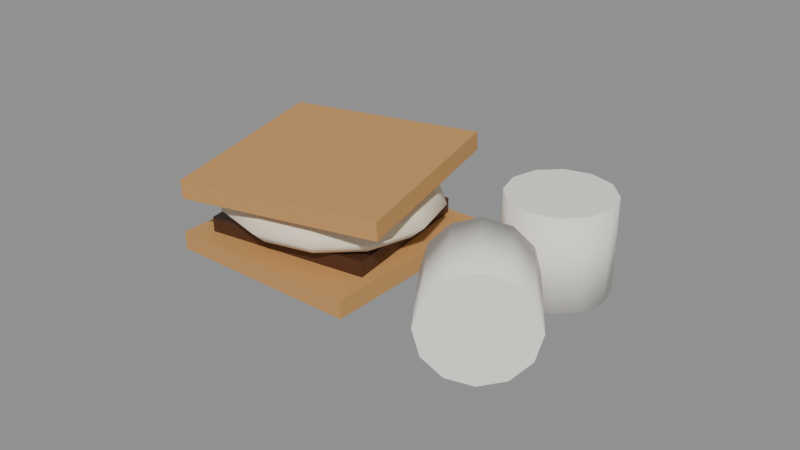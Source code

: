 # Source: smore_v2.blend  (saved by Blender 5.2.45; exported with 4.5.12 LTS)
import bpy
from mathutils import Matrix  # noqa: F401  (used for matrix-valued properties, if any)

bpy.ops.wm.read_factory_settings(use_empty=True)
scene = bpy.context.scene
scene.name = 'Scene'

# ---- materials (node trees are filled in below, after node groups)
mat_smore_cracker = bpy.data.materials.new('Smore_Cracker')
mat_smore_cracker.diffuse_color = (0.5776, 0.3005, 0.1022, 1.0)
mat_smore_cracker.roughness = 0.7
mat_smore_chocolate = bpy.data.materials.new('Smore_Chocolate')
mat_smore_chocolate.diffuse_color = (0.06848, 0.02519, 0.01229, 1.0)
mat_smore_chocolate.roughness = 0.45
mat_smore_marshmallow = bpy.data.materials.new('Smore_Marshmallow')
mat_smore_marshmallow.diffuse_color = (0.8963, 0.7913, 0.6038, 1.0)
mat_smore_marshmallow.roughness = 0.8
mat_marshmallow_plain = bpy.data.materials.new('Marshmallow_Plain')
mat_marshmallow_plain.diffuse_color = (0.9301, 0.8963, 0.8228, 1.0)
mat_marshmallow_plain.roughness = 0.85

# ---- material node trees
mat_smore_cracker.use_nodes = True; mat_smore_cracker.node_tree.nodes.clear()
_N = mat_smore_cracker.node_tree.nodes; _L = mat_smore_cracker.node_tree.links
n0 = _N.new('ShaderNodeBsdfPrincipled'); n0.name = 'Principled BSDF'; n0.location = (-200, 100)
n0.inputs[0].default_value = (0.5776, 0.3005, 0.1022, 1.0)
n0.inputs[2].default_value = 0.7
n0.inputs[10].default_value = 0.005
n1 = _N.new('ShaderNodeOutputMaterial'); n1.name = 'Material Output'; n1.location = (200, 100)
_L.new(n0.outputs[0], n1.inputs[0])
n1.is_active_output = True
mat_smore_chocolate.use_nodes = True; mat_smore_chocolate.node_tree.nodes.clear()
_N = mat_smore_chocolate.node_tree.nodes; _L = mat_smore_chocolate.node_tree.links
n0 = _N.new('ShaderNodeBsdfPrincipled'); n0.name = 'Principled BSDF'; n0.location = (-200, 100)
n0.inputs[0].default_value = (0.06848, 0.02519, 0.01229, 1.0)
n0.inputs[2].default_value = 0.45
n0.inputs[10].default_value = 0.005
n1 = _N.new('ShaderNodeOutputMaterial'); n1.name = 'Material Output'; n1.location = (200, 100)
_L.new(n0.outputs[0], n1.inputs[0])
n1.is_active_output = True
mat_smore_marshmallow.use_nodes = True; mat_smore_marshmallow.node_tree.nodes.clear()
_N = mat_smore_marshmallow.node_tree.nodes; _L = mat_smore_marshmallow.node_tree.links
n0 = _N.new('ShaderNodeBsdfPrincipled'); n0.name = 'Principled BSDF'; n0.location = (-200, 100)
n0.inputs[0].default_value = (0.8963, 0.7913, 0.6038, 1.0)
n0.inputs[2].default_value = 0.8
n0.inputs[10].default_value = 0.005
n1 = _N.new('ShaderNodeOutputMaterial'); n1.name = 'Material Output'; n1.location = (200, 100)
_L.new(n0.outputs[0], n1.inputs[0])
n1.is_active_output = True
mat_marshmallow_plain.use_nodes = True; mat_marshmallow_plain.node_tree.nodes.clear()
_N = mat_marshmallow_plain.node_tree.nodes; _L = mat_marshmallow_plain.node_tree.links
n0 = _N.new('ShaderNodeBsdfPrincipled'); n0.name = 'Principled BSDF'; n0.location = (-200, 100)
n0.inputs[0].default_value = (0.9301, 0.8963, 0.8228, 1.0)
n0.inputs[2].default_value = 0.85
n0.inputs[10].default_value = 0.005
n1 = _N.new('ShaderNodeOutputMaterial'); n1.name = 'Material Output'; n1.location = (200, 100)
_L.new(n0.outputs[0], n1.inputs[0])
n1.is_active_output = True

# ---- meshes
me_smore_crackerbottom = bpy.data.meshes.new('Smore_CrackerBottom')
me_smore_crackerbottom.from_pydata([(-0.0325, -0.0325, -0.003), (-0.0325, -0.0325, 0.003), (-0.0325, 0.0325, -0.003), (-0.0325, 0.0325, 0.003), (0.0325, -0.0325, -0.003), (0.0325, -0.0325, 0.003), (0.0325, 0.0325, -0.003), (0.0325, 0.0325, 0.003)], [], [(0, 1, 3, 2), (2, 3, 7, 6), (6, 7, 5, 4), (4, 5, 1, 0), (2, 6, 4, 0), (7, 3, 1, 5)])
_uv = me_smore_crackerbottom.uv_layers.new(name='UVMap')
_uv.uv.foreach_set('vector', [0.375, 0.0, 0.625, 0.0, 0.625, 0.25, 0.375, 0.25, 0.375, 0.25, 0.625, 0.25, 0.625, 0.5, 0.375, 0.5, 0.375, 0.5, 0.625, 0.5, 0.625, 0.75, 0.375, 0.75, 0.375, 0.75, 0.625, 0.75, 0.625, 1.0, 0.375, 1.0, 0.125, 0.5, 0.375, 0.5, 0.375, 0.75, 0.125, 0.75, 0.625, 0.5, 0.875, 0.5, 0.875, 0.75, 0.625, 0.75])
me_smore_crackerbottom.materials.append(mat_smore_cracker)
me_smore_crackerbottom.update()
me_smore_chocolate = bpy.data.meshes.new('Smore_Chocolate')
me_smore_chocolate.from_pydata([(-0.02375, -0.02858, -0.0025), (-0.02375, -0.02858, 0.0025), (-0.03071, 0.02093, -0.0025), (-0.03071, 0.02093, 0.0025), (0.03071, -0.02093, -0.0025), (0.03071, -0.02093, 0.0025), (0.02375, 0.02858, -0.0025), (0.02375, 0.02858, 0.0025)], [], [(0, 1, 3, 2), (2, 3, 7, 6), (6, 7, 5, 4), (4, 5, 1, 0), (2, 6, 4, 0), (7, 3, 1, 5)])
_uv = me_smore_chocolate.uv_layers.new(name='UVMap')
_uv.uv.foreach_set('vector', [0.375, 0.0, 0.625, 0.0, 0.625, 0.25, 0.375, 0.25, 0.375, 0.25, 0.625, 0.25, 0.625, 0.5, 0.375, 0.5, 0.375, 0.5, 0.625, 0.5, 0.625, 0.75, 0.375, 0.75, 0.375, 0.75, 0.625, 0.75, 0.625, 1.0, 0.375, 1.0, 0.125, 0.5, 0.375, 0.5, 0.375, 0.75, 0.125, 0.75, 0.625, 0.5, 0.875, 0.5, 0.875, 0.75, 0.625, 0.75])
me_smore_chocolate.materials.append(mat_smore_chocolate)
me_smore_chocolate.update()
me_smore_marshmallow = bpy.data.meshes.new('Smore_Marshmallow')
me_smore_marshmallow.from_pydata([(0.0, 0.0, 0.009), (0.0, 0.017, 0.007794), (0.0, 0.02944, 0.0045), (0.0, 0.034, 0.0), (0.0, 0.02944, -0.0045), (0.0, 0.017, -0.007794), (0.0, 0.0, -0.009), (0.009, 0.01472, 0.007794), (0.01559, 0.0255, 0.0045), (0.018, 0.02944, 0.0), (0.01559, 0.0255, -0.0045), (0.009, 0.01472, -0.007794), (0.01559, 0.0085, 0.007794), (0.027, 0.01472, 0.0045), (0.03118, 0.017, 0.0), (0.027, 0.01472, -0.0045), (0.01559, 0.0085, -0.007794), (0.018, 0.0, 0.007794), (0.03118, -1.013e-09, 0.0045), (0.036, 0.0, 0.0), (0.03118, -1.013e-09, -0.0045), (0.018, 0.0, -0.007794), (0.01559, -0.0085, 0.007794), (0.027, -0.01472, 0.0045), (0.03118, -0.017, 0.0), (0.027, -0.01472, -0.0045), (0.01559, -0.0085, -0.007794), (0.009, -0.01472, 0.007794), (0.01559, -0.0255, 0.0045), (0.018, -0.02944, 0.0), (0.01559, -0.0255, -0.0045), (0.009, -0.01472, -0.007794), (0.0, -0.017, 0.007794), (-3.219e-09, -0.02944, 0.0045), (0.0, -0.034, 0.0), (-3.219e-09, -0.02944, -0.0045), (0.0, -0.017, -0.007794), (-0.009, -0.01472, 0.007794), (-0.01559, -0.0255, 0.0045), (-0.018, -0.02944, 0.0), (-0.01559, -0.0255, -0.0045), (-0.009, -0.01472, -0.007794), (-0.01559, -0.0085, 0.007794), (-0.027, -0.01472, 0.0045), (-0.03118, -0.017, 0.0), (-0.027, -0.01472, -0.0045), (-0.01559, -0.0085, -0.007794), (-0.018, 0.0, 0.007794), (-0.03118, 3.04e-09, 0.0045), (-0.036, 0.0, 0.0), (-0.03118, 3.04e-09, -0.0045), (-0.018, 0.0, -0.007794), (-0.01559, 0.0085, 0.007794), (-0.027, 0.01472, 0.0045), (-0.03118, 0.017, 0.0), (-0.027, 0.01472, -0.0045), (-0.01559, 0.0085, -0.007794), (-0.009, 0.01472, 0.007794), (-0.01559, 0.0255, 0.0045), (-0.018, 0.02944, 0.0), (-0.01559, 0.0255, -0.0045), (-0.009, 0.01472, -0.007794)], [], [(5, 4, 10, 11), (3, 2, 8, 9), (1, 0, 7), (6, 5, 11), (4, 3, 9, 10), (2, 1, 7, 8), (11, 10, 15, 16), (9, 8, 13, 14), (7, 0, 12), (6, 11, 16), (10, 9, 14, 15), (8, 7, 12, 13), (14, 13, 18, 19), (12, 0, 17), (6, 16, 21), (15, 14, 19, 20), (13, 12, 17, 18), (16, 15, 20, 21), (17, 0, 22), (6, 21, 26), (20, 19, 24, 25), (18, 17, 22, 23), (21, 20, 25, 26), (19, 18, 23, 24), (6, 26, 31), (25, 24, 29, 30), (23, 22, 27, 28), (26, 25, 30, 31), (24, 23, 28, 29), (22, 0, 27), (6, 31, 36), (30, 29, 34, 35), (28, 27, 32, 33), (31, 30, 35, 36), (29, 28, 33, 34), (27, 0, 32), (6, 36, 41), (35, 34, 39, 40), (33, 32, 37, 38), (36, 35, 40, 41), (34, 33, 38, 39), (32, 0, 37), (40, 39, 44, 45), (38, 37, 42, 43), (41, 40, 45, 46), (39, 38, 43, 44), (37, 0, 42), (6, 41, 46), (43, 42, 47, 48), (46, 45, 50, 51), (44, 43, 48, 49), (42, 0, 47), (6, 46, 51), (45, 44, 49, 50), (51, 50, 55, 56), (49, 48, 53, 54), (47, 0, 52), (6, 51, 56), (50, 49, 54, 55), (48, 47, 52, 53), (56, 55, 60, 61), (54, 53, 58, 59), (52, 0, 57), (6, 56, 61), (55, 54, 59, 60), (53, 52, 57, 58), (61, 60, 4, 5), (59, 58, 2, 3), (57, 0, 1), (6, 61, 5), (60, 59, 3, 4), (58, 57, 1, 2)])
me_smore_marshmallow.polygons.foreach_set('use_smooth', [True] * 72)
_uv = me_smore_marshmallow.uv_layers.new(name='UVMap')
_uv.uv.foreach_set('vector', [0.75, 0.1667, 0.75, 0.3333, 0.6667, 0.3333, 0.6667, 0.1667, 0.75, 0.5, 0.75, 0.6667, 0.6667, 0.6667, 0.6667, 0.5, 0.75, 0.8333, 0.7083, 1.0, 0.6667, 0.8333, 0.7083, 0.0, 0.75, 0.1667, 0.6667, 0.1667, 0.75, 0.3333, 0.75, 0.5, 0.6667, 0.5, 0.6667, 0.3333, 0.75, 0.6667, 0.75, 0.8333, 0.6667, 0.8333, 0.6667, 0.6667, 0.6667, 0.1667, 0.6667, 0.3333, 0.5833, 0.3333, 0.5833, 0.1667, 0.6667, 0.5, 0.6667, 0.6667, 0.5833, 0.6667, 0.5833, 0.5, 0.6667, 0.8333, 0.625, 1.0, 0.5833, 0.8333, 0.625, 0.0, 0.6667, 0.1667, 0.5833, 0.1667, 0.6667, 0.3333, 0.6667, 0.5, 0.5833, 0.5, 0.5833, 0.3333, 0.6667, 0.6667, 0.6667, 0.8333, 0.5833, 0.8333, 0.5833, 0.6667, 0.5833, 0.5, 0.5833, 0.6667, 0.5, 0.6667, 0.5, 0.5, 0.5833, 0.8333, 0.5417, 1.0, 0.5, 0.8333, 0.5417, 0.0, 0.5833, 0.1667, 0.5, 0.1667, 0.5833, 0.3333, 0.5833, 0.5, 0.5, 0.5, 0.5, 0.3333, 0.5833, 0.6667, 0.5833, 0.8333, 0.5, 0.8333, 0.5, 0.6667, 0.5833, 0.1667, 0.5833, 0.3333, 0.5, 0.3333, 0.5, 0.1667, 0.5, 0.8333, 0.4583, 1.0, 0.4167, 0.8333, 0.4583, 0.0, 0.5, 0.1667, 0.4167, 0.1667, 0.5, 0.3333, 0.5, 0.5, 0.4167, 0.5, 0.4167, 0.3333, 0.5, 0.6667, 0.5, 0.8333, 0.4167, 0.8333, 0.4167, 0.6667, 0.5, 0.1667, 0.5, 0.3333, 0.4167, 0.3333, 0.4167, 0.1667, 0.5, 0.5, 0.5, 0.6667, 0.4167, 0.6667, 0.4167, 0.5, 0.375, 0.0, 0.4167, 0.1667, 0.3333, 0.1667, 0.4167, 0.3333, 0.4167, 0.5, 0.3333, 0.5, 0.3333, 0.3333, 0.4167, 0.6667, 0.4167, 0.8333, 0.3333, 0.8333, 0.3333, 0.6667, 0.4167, 0.1667, 0.4167, 0.3333, 0.3333, 0.3333, 0.3333, 0.1667, 0.4167, 0.5, 0.4167, 0.6667, 0.3333, 0.6667, 0.3333, 0.5, 0.4167, 0.8333, 0.375, 1.0, 0.3333, 0.8333, 0.2917, 0.0, 0.3333, 0.1667, 0.25, 0.1667, 0.3333, 0.3333, 0.3333, 0.5, 0.25, 0.5, 0.25, 0.3333, 0.3333, 0.6667, 0.3333, 0.8333, 0.25, 0.8333, 0.25, 0.6667, 0.3333, 0.1667, 0.3333, 0.3333, 0.25, 0.3333, 0.25, 0.1667, 0.3333, 0.5, 0.3333, 0.6667, 0.25, 0.6667, 0.25, 0.5, 0.3333, 0.8333, 0.2917, 1.0, 0.25, 0.8333, 0.2083, 0.0, 0.25, 0.1667, 0.1667, 0.1667, 0.25, 0.3333, 0.25, 0.5, 0.1667, 0.5, 0.1667, 0.3333, 0.25, 0.6667, 0.25, 0.8333, 0.1667, 0.8333, 0.1667, 0.6667, 0.25, 0.1667, 0.25, 0.3333, 0.1667, 0.3333, 0.1667, 0.1667, 0.25, 0.5, 0.25, 0.6667, 0.1667, 0.6667, 0.1667, 0.5, 0.25, 0.8333, 0.2083, 1.0, 0.1667, 0.8333, 0.1667, 0.3333, 0.1667, 0.5, 0.08333, 0.5, 0.08333, 0.3333, 0.1667, 0.6667, 0.1667, 0.8333, 0.08333, 0.8333, 0.08333, 0.6667, 0.1667, 0.1667, 0.1667, 0.3333, 0.08333, 0.3333, 0.08333, 0.1667, 0.1667, 0.5, 0.1667, 0.6667, 0.08333, 0.6667, 0.08333, 0.5, 0.1667, 0.8333, 0.125, 1.0, 0.08333, 0.8333, 0.125, 0.0, 0.1667, 0.1667, 0.08333, 0.1667, 0.08333, 0.6667, 0.08333, 0.8333, 0.0, 0.8333, 0.0, 0.6667, 0.08333, 0.1667, 0.08333, 0.3333, 0.0, 0.3333, 0.0, 0.1667, 0.08333, 0.5, 0.08333, 0.6667, 0.0, 0.6667, 0.0, 0.5, 0.08333, 0.8333, 0.04167, 1.0, 0.0, 0.8333, 0.04167, 0.0, 0.08333, 0.1667, 0.0, 0.1667, 0.08333, 0.3333, 0.08333, 0.5, 0.0, 0.5, 0.0, 0.3333, 1.0, 0.1667, 1.0, 0.3333, 0.9167, 0.3333, 0.9167, 0.1667, 1.0, 0.5, 1.0, 0.6667, 0.9167, 0.6667, 0.9167, 0.5, 1.0, 0.8333, 0.9583, 1.0, 0.9167, 0.8333, 0.9583, 0.0, 1.0, 0.1667, 0.9167, 0.1667, 1.0, 0.3333, 1.0, 0.5, 0.9167, 0.5, 0.9167, 0.3333, 1.0, 0.6667, 1.0, 0.8333, 0.9167, 0.8333, 0.9167, 0.6667, 0.9167, 0.1667, 0.9167, 0.3333, 0.8333, 0.3333, 0.8333, 0.1667, 0.9167, 0.5, 0.9167, 0.6667, 0.8333, 0.6667, 0.8333, 0.5, 0.9167, 0.8333, 0.875, 1.0, 0.8333, 0.8333, 0.875, 0.0, 0.9167, 0.1667, 0.8333, 0.1667, 0.9167, 0.3333, 0.9167, 0.5, 0.8333, 0.5, 0.8333, 0.3333, 0.9167, 0.6667, 0.9167, 0.8333, 0.8333, 0.8333, 0.8333, 0.6667, 0.8333, 0.1667, 0.8333, 0.3333, 0.75, 0.3333, 0.75, 0.1667, 0.8333, 0.5, 0.8333, 0.6667, 0.75, 0.6667, 0.75, 0.5, 0.8333, 0.8333, 0.7917, 1.0, 0.75, 0.8333, 0.7917, 0.0, 0.8333, 0.1667, 0.75, 0.1667, 0.8333, 0.3333, 0.8333, 0.5, 0.75, 0.5, 0.75, 0.3333, 0.8333, 0.6667, 0.8333, 0.8333, 0.75, 0.8333, 0.75, 0.6667])
me_smore_marshmallow.materials.append(mat_smore_marshmallow)
me_smore_marshmallow.update()
me_smore_crackertop = bpy.data.meshes.new('Smore_CrackerTop')
me_smore_crackertop.from_pydata([(-0.02494, -0.0384, -0.004982), (-0.02505, -0.03864, 0.001013), (-0.03851, 0.02513, -0.002714), (-0.03862, 0.02489, 0.00328), (0.03862, -0.02489, -0.00328), (0.03851, -0.02513, 0.002714), (0.02505, 0.03864, -0.001013), (0.02494, 0.0384, 0.004982)], [], [(0, 1, 3, 2), (2, 3, 7, 6), (6, 7, 5, 4), (4, 5, 1, 0), (2, 6, 4, 0), (7, 3, 1, 5)])
_uv = me_smore_crackertop.uv_layers.new(name='UVMap')
_uv.uv.foreach_set('vector', [0.375, 0.0, 0.625, 0.0, 0.625, 0.25, 0.375, 0.25, 0.375, 0.25, 0.625, 0.25, 0.625, 0.5, 0.375, 0.5, 0.375, 0.5, 0.625, 0.5, 0.625, 0.75, 0.375, 0.75, 0.375, 0.75, 0.625, 0.75, 0.625, 1.0, 0.375, 1.0, 0.125, 0.5, 0.375, 0.5, 0.375, 0.75, 0.125, 0.75, 0.625, 0.5, 0.875, 0.5, 0.875, 0.75, 0.625, 0.75])
me_smore_crackertop.materials.append(mat_smore_cracker)
me_smore_crackertop.update()
me_marshmallow_standing = bpy.data.meshes.new('Marshmallow_Standing')
me_marshmallow_standing.from_pydata([(0.0, 0.0165, -0.015), (0.0, 0.0165, 0.015), (0.00825, 0.01429, -0.015), (0.00825, 0.01429, 0.015), (0.01429, 0.00825, -0.015), (0.01429, 0.00825, 0.015), (0.0165, 0.0, -0.015), (0.0165, 0.0, 0.015), (0.01429, -0.00825, -0.015), (0.01429, -0.00825, 0.015), (0.00825, -0.01429, -0.015), (0.00825, -0.01429, 0.015), (0.0, -0.0165, -0.015), (0.0, -0.0165, 0.015), (-0.00825, -0.01429, -0.015), (-0.00825, -0.01429, 0.015), (-0.01429, -0.00825, -0.015), (-0.01429, -0.00825, 0.015), (-0.0165, 0.0, -0.015), (-0.0165, 0.0, 0.015), (-0.01429, 0.00825, -0.015), (-0.01429, 0.00825, 0.015), (-0.00825, 0.01429, -0.015), (-0.00825, 0.01429, 0.015)], [], [(0, 1, 3, 2), (2, 3, 5, 4), (4, 5, 7, 6), (6, 7, 9, 8), (8, 9, 11, 10), (10, 11, 13, 12), (12, 13, 15, 14), (14, 15, 17, 16), (16, 17, 19, 18), (18, 19, 21, 20), (3, 1, 23, 21, 19, 17, 15, 13, 11, 9, 7, 5), (20, 21, 23, 22), (22, 23, 1, 0), (0, 2, 4, 6, 8, 10, 12, 14, 16, 18, 20, 22)])
me_marshmallow_standing.polygons.foreach_set('use_smooth', [1, 1, 1, 1, 1, 1, 1, 1, 1, 1, 0, 1, 1, 0])
_uv = me_marshmallow_standing.uv_layers.new(name='UVMap')
_uv.uv.foreach_set('vector', [1.0, 0.5, 1.0, 1.0, 0.9167, 1.0, 0.9167, 0.5, 0.9167, 0.5, 0.9167, 1.0, 0.8333, 1.0, 0.8333, 0.5, 0.8333, 0.5, 0.8333, 1.0, 0.75, 1.0, 0.75, 0.5, 0.75, 0.5, 0.75, 1.0, 0.6667, 1.0, 0.6667, 0.5, 0.6667, 0.5, 0.6667, 1.0, 0.5833, 1.0, 0.5833, 0.5, 0.5833, 0.5, 0.5833, 1.0, 0.5, 1.0, 0.5, 0.5, 0.5, 0.5, 0.5, 1.0, 0.4167, 1.0, 0.4167, 0.5, 0.4167, 0.5, 0.4167, 1.0, 0.3333, 1.0, 0.3333, 0.5, 0.3333, 0.5, 0.3333, 1.0, 0.25, 1.0, 0.25, 0.5, 0.25, 0.5, 0.25, 1.0, 0.1667, 1.0, 0.1667, 0.5, 0.37, 0.4578, 0.25, 0.49, 0.13, 0.4578, 0.04215, 0.37, 0.01, 0.25, 0.04215, 0.13, 0.13, 0.04215, 0.25, 0.01, 0.37, 0.04215, 0.4578, 0.13, 0.49, 0.25, 0.4578, 0.37, 0.1667, 0.5, 0.1667, 1.0, 0.08333, 1.0, 0.08333, 0.5, 0.08333, 0.5, 0.08333, 1.0, 7.451e-08, 1.0, 7.451e-08, 0.5, 0.75, 0.49, 0.87, 0.4578, 0.9578, 0.37, 0.99, 0.25, 0.9578, 0.13, 0.87, 0.04215, 0.75, 0.01, 0.63, 0.04215, 0.5422, 0.13, 0.51, 0.25, 0.5422, 0.37, 0.63, 0.4578])
me_marshmallow_standing.materials.append(mat_marshmallow_plain)
me_marshmallow_standing.update()
me_marshmallow_lying = bpy.data.meshes.new('Marshmallow_Lying')
me_marshmallow_lying.from_pydata([(-0.008604, 0.01229, 0.0165), (0.008604, -0.01229, 0.0165), (-0.001846, 0.01702, 0.01429), (0.01536, -0.007555, 0.01429), (0.003102, 0.02048, 0.00825), (0.02031, -0.004091, 0.00825), (0.004912, 0.02175, 6.557e-10), (0.02212, -0.002823, -6.557e-10), (0.003102, 0.02048, -0.00825), (0.02031, -0.004091, -0.00825), (-0.001846, 0.01702, -0.01429), (0.01536, -0.007555, -0.01429), (-0.008604, 0.01229, -0.0165), (0.008604, -0.01229, -0.0165), (-0.01536, 0.007555, -0.01429), (0.001846, -0.01702, -0.01429), (-0.02031, 0.004091, -0.00825), (-0.003102, -0.02048, -0.00825), (-0.02212, 0.002823, 6.557e-10), (-0.004912, -0.02175, -6.557e-10), (-0.02031, 0.004091, 0.00825), (-0.003102, -0.02048, 0.00825), (-0.01536, 0.007555, 0.01429), (0.001846, -0.01702, 0.01429)], [], [(0, 1, 3, 2), (2, 3, 5, 4), (4, 5, 7, 6), (6, 7, 9, 8), (8, 9, 11, 10), (10, 11, 13, 12), (12, 13, 15, 14), (14, 15, 17, 16), (16, 17, 19, 18), (18, 19, 21, 20), (3, 1, 23, 21, 19, 17, 15, 13, 11, 9, 7, 5), (20, 21, 23, 22), (22, 23, 1, 0), (0, 2, 4, 6, 8, 10, 12, 14, 16, 18, 20, 22)])
me_marshmallow_lying.polygons.foreach_set('use_smooth', [1, 1, 1, 1, 1, 1, 1, 1, 1, 1, 0, 1, 1, 0])
_uv = me_marshmallow_lying.uv_layers.new(name='UVMap')
_uv.uv.foreach_set('vector', [1.0, 0.5, 1.0, 1.0, 0.9167, 1.0, 0.9167, 0.5, 0.9167, 0.5, 0.9167, 1.0, 0.8333, 1.0, 0.8333, 0.5, 0.8333, 0.5, 0.8333, 1.0, 0.75, 1.0, 0.75, 0.5, 0.75, 0.5, 0.75, 1.0, 0.6667, 1.0, 0.6667, 0.5, 0.6667, 0.5, 0.6667, 1.0, 0.5833, 1.0, 0.5833, 0.5, 0.5833, 0.5, 0.5833, 1.0, 0.5, 1.0, 0.5, 0.5, 0.5, 0.5, 0.5, 1.0, 0.4167, 1.0, 0.4167, 0.5, 0.4167, 0.5, 0.4167, 1.0, 0.3333, 1.0, 0.3333, 0.5, 0.3333, 0.5, 0.3333, 1.0, 0.25, 1.0, 0.25, 0.5, 0.25, 0.5, 0.25, 1.0, 0.1667, 1.0, 0.1667, 0.5, 0.37, 0.4578, 0.25, 0.49, 0.13, 0.4578, 0.04215, 0.37, 0.01, 0.25, 0.04215, 0.13, 0.13, 0.04215, 0.25, 0.01, 0.37, 0.04215, 0.4578, 0.13, 0.49, 0.25, 0.4578, 0.37, 0.1667, 0.5, 0.1667, 1.0, 0.08333, 1.0, 0.08333, 0.5, 0.08333, 0.5, 0.08333, 1.0, 7.451e-08, 1.0, 7.451e-08, 0.5, 0.75, 0.49, 0.87, 0.4578, 0.9578, 0.37, 0.99, 0.25, 0.9578, 0.13, 0.87, 0.04215, 0.75, 0.01, 0.63, 0.04215, 0.5422, 0.13, 0.51, 0.25, 0.5422, 0.37, 0.63, 0.4578])
me_marshmallow_lying.materials.append(mat_marshmallow_plain)
me_marshmallow_lying.update()

# ---- objects
ob_smore_crackerbottom = bpy.data.objects.new('Smore_CrackerBottom', me_smore_crackerbottom)
ob_smore_chocolate = bpy.data.objects.new('Smore_Chocolate', me_smore_chocolate)
ob_smore_marshmallow = bpy.data.objects.new('Smore_Marshmallow', me_smore_marshmallow)
ob_smore_crackertop = bpy.data.objects.new('Smore_CrackerTop', me_smore_crackertop)
ob_marshmallow_standing = bpy.data.objects.new('Marshmallow_Standing', me_marshmallow_standing)
ob_marshmallow_lying = bpy.data.objects.new('Marshmallow_Lying', me_marshmallow_lying)

# ---- transforms, parenting, visibility, modifiers, constraints
ob_smore_crackerbottom.location = (-0.02925, 0.002626, 0.003)
ob_smore_chocolate.location = (-0.03125, 0.004626, 0.0085)
ob_smore_marshmallow.location = (-0.02825, 0.001626, 0.0175)
ob_smore_crackertop.location = (-0.02625, 0.0006256, 0.0285)
ob_marshmallow_standing.location = (0.03875, 0.02463, 0.015)
ob_marshmallow_lying.location = (0.04275, -0.01937, 0.0165)

# ---- collection membership
scene.collection.objects.link(ob_smore_crackerbottom)
scene.collection.objects.link(ob_smore_chocolate)
scene.collection.objects.link(ob_smore_marshmallow)
scene.collection.objects.link(ob_smore_crackertop)
scene.collection.objects.link(ob_marshmallow_standing)
scene.collection.objects.link(ob_marshmallow_lying)

# ---- scene / render settings (as saved in the file)
scene.frame_start = 1; scene.frame_end = 250; scene.frame_set(1)
scene.render.engine = 'BLENDER_EEVEE_NEXT'
scene.render.bake_bias = 0.0
scene.render.bake_samples = 0
scene.render.compositor_device = 'GPU'
scene.eevee.use_volume_custom_range = False
scene.eevee.fast_gi_thickness_near = 0.1
scene.eevee.fast_gi_thickness_far = 0.0
scene.eevee.ray_tracing_options.screen_trace_thickness = 0.1
bpy.context.view_layer.update()

# ---- added for rendering (the .blend has no active camera and no usable light): camera, sun + grey world if the file has none
cam_auto = bpy.data.cameras.new('AutoCamera')
cam_auto.lens = 50.0
cam_auto.sensor_width = 36.0
cam_auto.clip_end = 1000.0
ob_auto_camera = bpy.data.objects.new('AutoCamera', cam_auto)
scene.collection.objects.link(ob_auto_camera)
ob_auto_camera.location = (0.185045, -0.222054, 0.164777)
ob_auto_camera.rotation_euler = (1.09748, -7.21219e-08, 0.694738)
scene.camera = ob_auto_camera
light_auto_sun = bpy.data.lights.new('AutoSun', 'SUN')
light_auto_sun.energy = 3.0
light_auto_sun.angle = 0.0523599
ob_auto_sun = bpy.data.objects.new('AutoSun', light_auto_sun)
scene.collection.objects.link(ob_auto_sun)
ob_auto_sun.rotation_euler = (0.872665, 0.174533, 0.523599)
if scene.world is None:
    world_auto = bpy.data.worlds.new('AutoWorld')
    world_auto.color = (0.3, 0.3, 0.3)
    scene.world = world_auto
bpy.context.view_layer.update()
